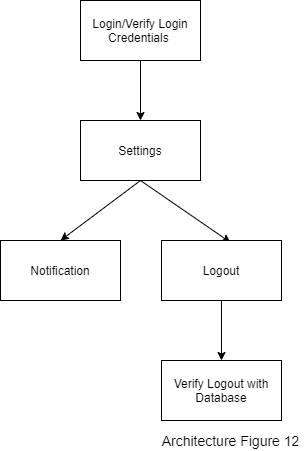

The diagram above was exported from draw.io. Its source (the exported page's mxGraphModel, read from the mxfile embedded in the PNG):
<mxGraphModel dx="868" dy="401" grid="1" gridSize="10" guides="1" tooltips="1" connect="1" arrows="1" fold="1" page="1" pageScale="1" pageWidth="827" pageHeight="1169" math="0" shadow="0">
  <root>
    <mxCell id="0" />
    <mxCell id="1" parent="0" />
    <mxCell id="FWT3eMHWYTUUzWlf0WJF-3" style="edgeStyle=orthogonalEdgeStyle;rounded=0;orthogonalLoop=1;jettySize=auto;html=1;exitX=0.5;exitY=1;exitDx=0;exitDy=0;" parent="1" source="FWT3eMHWYTUUzWlf0WJF-1" target="FWT3eMHWYTUUzWlf0WJF-2" edge="1">
      <mxGeometry relative="1" as="geometry" />
    </mxCell>
    <mxCell id="FWT3eMHWYTUUzWlf0WJF-1" value="Login/Verify Login Credentials&amp;nbsp;" style="rounded=0;whiteSpace=wrap;html=1;" parent="1" vertex="1">
      <mxGeometry x="240" y="80" width="120" height="60" as="geometry" />
    </mxCell>
    <mxCell id="KmNFqHB3MJ5BCDzmHTz6-1" style="rounded=0;orthogonalLoop=1;jettySize=auto;html=1;exitX=0.5;exitY=1;exitDx=0;exitDy=0;entryX=0.5;entryY=0;entryDx=0;entryDy=0;" edge="1" parent="1" source="FWT3eMHWYTUUzWlf0WJF-2" target="FWT3eMHWYTUUzWlf0WJF-5">
      <mxGeometry relative="1" as="geometry" />
    </mxCell>
    <mxCell id="KmNFqHB3MJ5BCDzmHTz6-2" style="edgeStyle=none;rounded=0;orthogonalLoop=1;jettySize=auto;html=1;exitX=0.5;exitY=1;exitDx=0;exitDy=0;entryX=0.575;entryY=0.033;entryDx=0;entryDy=0;entryPerimeter=0;" edge="1" parent="1" source="FWT3eMHWYTUUzWlf0WJF-2" target="FWT3eMHWYTUUzWlf0WJF-6">
      <mxGeometry relative="1" as="geometry" />
    </mxCell>
    <mxCell id="FWT3eMHWYTUUzWlf0WJF-2" value="Settings" style="rounded=0;whiteSpace=wrap;html=1;" parent="1" vertex="1">
      <mxGeometry x="240" y="200" width="120" height="60" as="geometry" />
    </mxCell>
    <mxCell id="FWT3eMHWYTUUzWlf0WJF-5" value="Notification" style="rounded=0;whiteSpace=wrap;html=1;" parent="1" vertex="1">
      <mxGeometry x="160" y="320" width="120" height="60" as="geometry" />
    </mxCell>
    <mxCell id="FWT3eMHWYTUUzWlf0WJF-8" style="edgeStyle=orthogonalEdgeStyle;rounded=0;orthogonalLoop=1;jettySize=auto;html=1;entryX=0.5;entryY=0;entryDx=0;entryDy=0;" parent="1" source="FWT3eMHWYTUUzWlf0WJF-6" target="FWT3eMHWYTUUzWlf0WJF-7" edge="1">
      <mxGeometry relative="1" as="geometry">
        <mxPoint x="381" y="430" as="targetPoint" />
      </mxGeometry>
    </mxCell>
    <mxCell id="FWT3eMHWYTUUzWlf0WJF-6" value="Logout" style="rounded=0;whiteSpace=wrap;html=1;" parent="1" vertex="1">
      <mxGeometry x="321" y="320" width="120" height="60" as="geometry" />
    </mxCell>
    <mxCell id="FWT3eMHWYTUUzWlf0WJF-7" value="Verify Logout with Database" style="rounded=0;whiteSpace=wrap;html=1;" parent="1" vertex="1">
      <mxGeometry x="321" y="440" width="120" height="60" as="geometry" />
    </mxCell>
    <mxCell id="2" value="&lt;div style=&quot;box-sizing: border-box ; font-family: &amp;#34;segoe ui&amp;#34; , , &amp;#34;apple color emoji&amp;#34; , &amp;#34;segoe ui emoji&amp;#34; , sans-serif ; font-size: 14px&quot;&gt;Architecture Figure 12&lt;/div&gt;" style="text;html=1;align=center;verticalAlign=middle;resizable=0;points=[];autosize=1;" vertex="1" parent="1">
      <mxGeometry x="315" y="510" width="150" height="20" as="geometry" />
    </mxCell>
  </root>
</mxGraphModel>